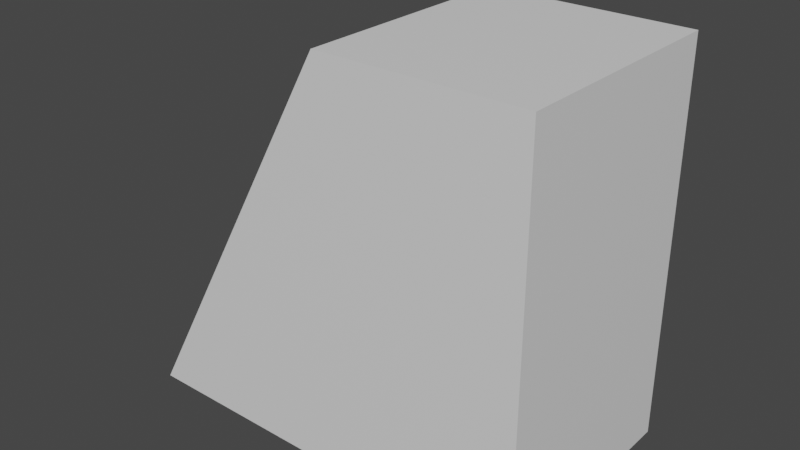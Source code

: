 # Source: metaldoorhitbox.blend  (saved by Blender 2.93.20; exported with 4.5.12 LTS)
import bpy
from mathutils import Matrix  # noqa: F401  (used for matrix-valued properties, if any)

bpy.ops.wm.read_factory_settings(use_empty=True)
scene = bpy.context.scene
scene.name = 'Scene'

# ---- collections
col_collection = bpy.data.collections.new('Collection'); scene.collection.children.link(col_collection)

# ---- materials (node trees are filled in below, after node groups)
mat_door = bpy.data.materials.new('Door')
mat_door.use_transparent_shadow = False
mat_outside = bpy.data.materials.new('Outside')
mat_outside.use_transparent_shadow = False
mat_handle = bpy.data.materials.new('Handle')
mat_handle.use_transparent_shadow = False

# ---- material node trees
mat_door.use_nodes = True; mat_door.node_tree.nodes.clear()
_N = mat_door.node_tree.nodes; _L = mat_door.node_tree.links
n0 = _N.new('ShaderNodeBsdfPrincipled'); n0.name = 'Principled BSDF'; n0.location = (10, 300)
n0.distribution = 'GGX'
n0.subsurface_method = 'BURLEY'
n0.inputs[3].default_value = 1.45
n0.inputs[27].default_value = (0.0, 0.0, 0.0, 1.0)
n0.inputs[28].default_value = 1.0
n1 = _N.new('ShaderNodeOutputMaterial'); n1.name = 'Material Output'; n1.location = (300, 300)
_L.new(n0.outputs[0], n1.inputs[0])
n1.is_active_output = True
mat_outside.use_nodes = True; mat_outside.node_tree.nodes.clear()
_N = mat_outside.node_tree.nodes; _L = mat_outside.node_tree.links
n0 = _N.new('ShaderNodeBsdfPrincipled'); n0.name = 'Principled BSDF'; n0.location = (10, 300)
n0.distribution = 'GGX'
n0.subsurface_method = 'BURLEY'
n0.inputs[3].default_value = 1.45
n0.inputs[27].default_value = (0.0, 0.0, 0.0, 1.0)
n0.inputs[28].default_value = 1.0
n1 = _N.new('ShaderNodeOutputMaterial'); n1.name = 'Material Output'; n1.location = (300, 300)
_L.new(n0.outputs[0], n1.inputs[0])
n1.is_active_output = True
mat_handle.use_nodes = True; mat_handle.node_tree.nodes.clear()
_N = mat_handle.node_tree.nodes; _L = mat_handle.node_tree.links
n0 = _N.new('ShaderNodeBsdfPrincipled'); n0.name = 'Principled BSDF'; n0.location = (10, 300)
n0.distribution = 'GGX'
n0.subsurface_method = 'BURLEY'
n0.inputs[3].default_value = 1.45
n0.inputs[27].default_value = (0.0, 0.0, 0.0, 1.0)
n0.inputs[28].default_value = 1.0
n1 = _N.new('ShaderNodeOutputMaterial'); n1.name = 'Material Output'; n1.location = (300, 300)
_L.new(n0.outputs[0], n1.inputs[0])
n1.is_active_output = True

# ---- world
world_world = bpy.data.worlds.new('World'); scene.world = world_world
world_world.use_nodes = True; world_world.node_tree.nodes.clear()
_N = world_world.node_tree.nodes; _L = world_world.node_tree.links
n0 = _N.new('ShaderNodeOutputWorld'); n0.name = 'World Output'; n0.location = (300, 300)
n1 = _N.new('ShaderNodeBackground'); n1.name = 'Background'; n1.location = (10, 300)
n1.inputs[0].default_value = (0.05088, 0.05088, 0.05088, 1.0)
_L.new(n1.outputs[0], n0.inputs[0])
n0.is_active_output = True
world_world.color = (0.05088, 0.05088, 0.05088)
world_world.use_sun_shadow = False
world_world.sun_shadow_jitter_overblur = 0.0

# ---- meshes
me_cube = bpy.data.meshes.new('Cube')
me_cube.from_pydata([(-2.962, -1.517, 0.0), (-0.07275, -1.517, 5.189), (-2.962, 1.517, 0.0), (-0.07275, 1.517, 5.189), (2.594, -1.517, 0.0), (2.594, -1.517, 5.189), (2.594, 1.517, 0.0), (2.594, 1.517, 5.189)], [], [(0, 1, 3, 2), (2, 3, 7, 6), (4, 5, 1, 0), (7, 3, 1, 5), (6, 7, 5, 4)])
me_cube.polygons.foreach_set('material_index', [1, 1, 1, 1, 1])
_uv = me_cube.uv_layers.new(name='UVMap')
_uv.uv.foreach_set('vector', [0.009818, 0.9902, 0.009818, 0.508, 0.2712, 0.508, 0.2712, 0.9902, 0.009818, 0.009818, 0.4567, 0.2587, 0.4567, 0.4884, 0.009818, 0.4884, 0.4764, 0.009818, 0.9233, 0.009818, 0.9233, 0.2395, 0.4764, 0.4884, 0.5718, 0.508, 0.8016, 0.508, 0.8016, 0.7694, 0.5718, 0.7694, 0.009818, 0.4884, 0.5718, 0.508, 0.9233, 0.009818, 0.4764, 0.009818])
me_cube.materials.append(mat_door)
me_cube.materials.append(mat_outside)
me_cube.materials.append(mat_handle)
me_cube.use_remesh_fix_poles = True
me_cube.use_remesh_preserve_attributes = False
me_cube.update()

# ---- objects
ob_cube_001 = bpy.data.objects.new('Cube.001', me_cube)

# ---- transforms, parenting, visibility, modifiers, constraints
ob_cube_001.location = (0.0, 0.0, 0.0)

# ---- collection membership
col_collection.objects.link(ob_cube_001)

# ---- scene / render settings (as saved in the file)
scene.frame_start = 1; scene.frame_end = 250; scene.frame_set(1)
scene.render.engine = 'BLENDER_EEVEE_NEXT'
scene.cycles.use_denoising = False
scene.cycles.samples = 128
scene.cycles.sampling_pattern = 'TABULATED_SOBOL'
scene.cycles.use_adaptive_sampling = False
scene.cycles.use_light_tree = False
scene.view_settings.view_transform = 'Filmic'
bpy.context.view_layer.update()

# ---- added for rendering (the .blend has no active camera and no usable light): camera, sun
cam_auto = bpy.data.cameras.new('AutoCamera')
cam_auto.lens = 50.0
cam_auto.sensor_width = 36.0
cam_auto.clip_end = 1000.0
ob_auto_camera = bpy.data.objects.new('AutoCamera', cam_auto)
scene.collection.objects.link(ob_auto_camera)
ob_auto_camera.location = (7.38992, -9.08842, 8.65337)
ob_auto_camera.rotation_euler = (1.09748, -7.21219e-08, 0.694738)
scene.camera = ob_auto_camera
light_auto_sun = bpy.data.lights.new('AutoSun', 'SUN')
light_auto_sun.energy = 3.0
light_auto_sun.angle = 0.0523599
ob_auto_sun = bpy.data.objects.new('AutoSun', light_auto_sun)
scene.collection.objects.link(ob_auto_sun)
ob_auto_sun.rotation_euler = (0.872665, 0.174533, 0.523599)
bpy.context.view_layer.update()

